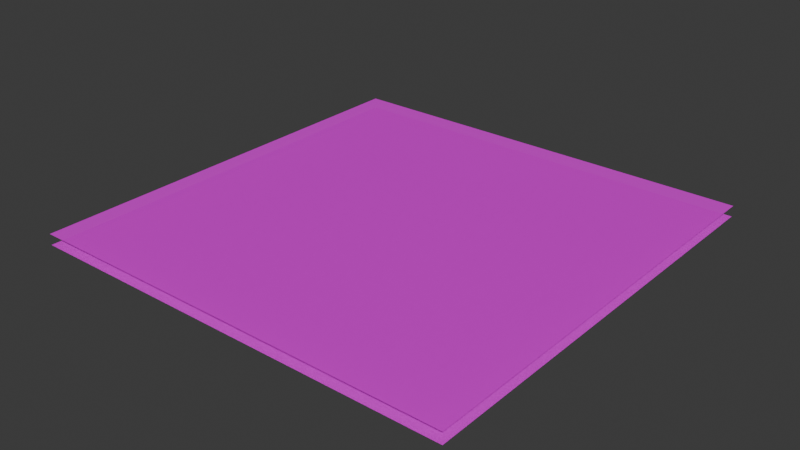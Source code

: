 # Source: arena_l01_04.blend  (saved by Blender 4.0.36; exported with 4.5.12 LTS)
import bpy
from mathutils import Matrix  # noqa: F401  (used for matrix-valued properties, if any)

bpy.ops.wm.read_factory_settings(use_empty=True)
scene = bpy.context.scene
scene.name = 'Scene'

# ---- collections
col_collection = bpy.data.collections.new('Collection'); scene.collection.children.link(col_collection)

# ---- images (referenced by path relative to the original .blend; pixels are not part of the script)
import os
ASSET_DIR = os.environ.get("B2B_ASSET_DIR", "")  # directory of the original .blend (textures are referenced by path, not embedded)
HERE = os.path.dirname(os.path.abspath(__file__))  # packed textures are extracted next to this script under _unpacked/

def load_image(name, relpath, width, height, colorspace="sRGB"):
    """Load a texture the original file referenced (path relative to the .blend, or extracted next to this script)."""
    p = next((c for c in (os.path.join(HERE, relpath), os.path.join(ASSET_DIR, relpath)) if relpath and os.path.exists(c)), "")
    if p:
        img = bpy.data.images.load(p, check_existing=True)
        img.name = name
    else:  # same state as the original file: an image datablock whose file is absent (Cycles renders it pink)
        img = bpy.data.images.new(name, width, height)
        img.source = "FILE"
        img.filepath = "//" + (relpath or name)
    img.colorspace_settings.name = colorspace
    return img
img_tile02_png = load_image('tile02.png', 'tile02.png', 1024, 1024, 'sRGB')

# ---- materials (node trees are filled in below, after node groups)
mat_tile02 = bpy.data.materials.new('tile02')
mat_tile02.surface_render_method = 'BLENDED'
mat_tile02.blend_method = 'BLEND'
mat_tile02.use_transparent_shadow = False

# ---- material node trees
mat_tile02.use_nodes = True; mat_tile02.node_tree.nodes.clear()
_N = mat_tile02.node_tree.nodes; _L = mat_tile02.node_tree.links
n0 = _N.new('ShaderNodeBsdfPrincipled'); n0.name = 'Principled BSDF'; n0.location = (10, 300)
n0.inputs[3].default_value = 1.45
n0.inputs[4].default_value = 0.821
n1 = _N.new('ShaderNodeOutputMaterial'); n1.name = 'Material Output'; n1.location = (300, 300)
n2 = _N.new('ShaderNodeTexImage'); n2.name = 'Image Texture'; n2.location = (-280, 271)
n2.image = img_tile02_png
_L.new(n0.outputs[0], n1.inputs[0])
_L.new(n2.outputs[0], n0.inputs[0])
n1.is_active_output = True

# ---- world
world_world = bpy.data.worlds.new('World'); scene.world = world_world
world_world.use_nodes = True; world_world.node_tree.nodes.clear()
_N = world_world.node_tree.nodes; _L = world_world.node_tree.links
n0 = _N.new('ShaderNodeOutputWorld'); n0.name = 'World Output'; n0.location = (300, 300)
n1 = _N.new('ShaderNodeBackground'); n1.name = 'Background'; n1.location = (10, 300)
n1.inputs[0].default_value = (0.05088, 0.05088, 0.05088, 1.0)
_L.new(n1.outputs[0], n0.inputs[0])
n0.is_active_output = True
world_world.color = (0.05088, 0.05088, 0.05088)
world_world.use_sun_shadow = False
world_world.sun_shadow_jitter_overblur = 0.0

# ---- meshes
me_plane = bpy.data.meshes.new('Plane')
me_plane.from_pydata([(-1.0, -1.0, 0.0), (1.0, -1.0, 0.0), (-1.0, 1.0, 0.0), (1.0, 1.0, 0.0), (-1.0, -1.0, 0.05), (1.0, -1.0, 0.05), (-1.0, 1.0, 0.05), (1.0, 1.0, 0.05)], [], [(0, 2, 3, 1), (4, 5, 7, 6)])
_uv = me_plane.uv_layers.new(name='UVMap')
_uv.uv.foreach_set('vector', [0.0001001, 0.9999, 0.0001, 0.0001, 0.9999, 0.0001, 0.9999, 0.9999, 0.9999, 0.9999, 0.0001, 0.9999, 9.991e-05, 0.0001002, 0.9999, 9.999e-05])
me_plane.materials.append(mat_tile02)
me_plane.update()

# ---- objects
ob_plane = bpy.data.objects.new('Plane', me_plane)

# ---- transforms, parenting, visibility, modifiers, constraints
ob_plane.location = (0.0, 0.0, 0.0)

# ---- collection membership
col_collection.objects.link(ob_plane)

# ---- scene / render settings (as saved in the file)
scene.frame_start = 1; scene.frame_end = 250; scene.frame_set(1)
scene.render.engine = 'BLENDER_EEVEE_NEXT'
scene.cycles.sampling_pattern = 'TABULATED_SOBOL'
bpy.context.view_layer.update()

# ---- added for rendering (the .blend has no active camera and no usable light): camera, sun
cam_auto = bpy.data.cameras.new('AutoCamera')
cam_auto.lens = 50.0
cam_auto.sensor_width = 36.0
cam_auto.clip_end = 1000.0
ob_auto_camera = bpy.data.objects.new('AutoCamera', cam_auto)
scene.collection.objects.link(ob_auto_camera)
ob_auto_camera.location = (2.61734, -3.14081, 2.11887)
ob_auto_camera.rotation_euler = (1.09748, -7.21219e-08, 0.694738)
scene.camera = ob_auto_camera
light_auto_sun = bpy.data.lights.new('AutoSun', 'SUN')
light_auto_sun.energy = 3.0
light_auto_sun.angle = 0.0523599
ob_auto_sun = bpy.data.objects.new('AutoSun', light_auto_sun)
scene.collection.objects.link(ob_auto_sun)
ob_auto_sun.rotation_euler = (0.872665, 0.174533, 0.523599)
bpy.context.view_layer.update()

